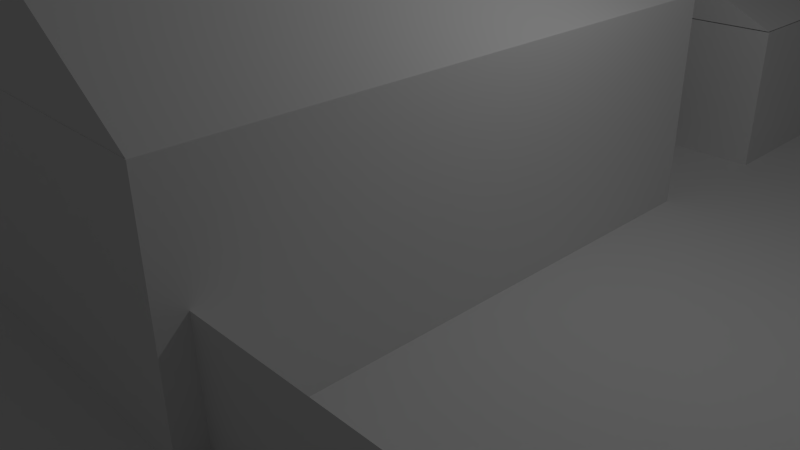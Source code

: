 # Source: NeiTilEosBygg.blend  (saved by Blender 2.72.0; exported with 4.5.12 LTS)
import bpy
from mathutils import Matrix  # noqa: F401  (used for matrix-valued properties, if any)

bpy.ops.wm.read_factory_settings(use_empty=True)
scene = bpy.context.scene
scene.name = 'Scene'

# ---- collections
col_collection_1 = bpy.data.collections.new('Collection 1'); scene.collection.children.link(col_collection_1)

# ---- materials (node trees are filled in below, after node groups)
mat_material = bpy.data.materials.new('Material')
mat_material.alpha_threshold = 0.0
mat_material.use_transparent_shadow = False
mat_material.roughness = 0.5
mat_material.line_color = (0.0, 0.0, 0.0, 1.0)
mat_material_001 = bpy.data.materials.new('Material.001')
mat_material_001.alpha_threshold = 0.0
mat_material_001.use_transparent_shadow = False
mat_material_001.roughness = 0.5
mat_material_001.line_color = (0.0, 0.0, 0.0, 1.0)
mat_material_002 = bpy.data.materials.new('Material.002')
mat_material_002.alpha_threshold = 0.0
mat_material_002.use_transparent_shadow = False
mat_material_002.roughness = 0.5
mat_material_002.line_color = (0.0, 0.0, 0.0, 1.0)

# ---- material node trees

# ---- world
world_world = bpy.data.worlds.new('World'); scene.world = world_world
world_world.color = (0.05088, 0.05088, 0.05088)
world_world.use_sun_shadow = False
world_world.sun_shadow_jitter_overblur = 0.0
world_world.cycles.sampling_method = 'MANUAL'
world_world.cycles.sample_map_resolution = 256

# ---- cameras
cam_camera = bpy.data.cameras.new('Camera')
cam_camera.clip_end = 100.0
cam_camera.lens = 35.0
cam_camera.sensor_width = 32.0
cam_camera.sensor_height = 18.0
cam_camera.ortho_scale = 7.314
cam_camera.dof.focus_distance = 0.0
cam_camera.dof.aperture_fstop = 128.0

# ---- lights
light_lamp = bpy.data.lights.new('Lamp', 'POINT')
light_lamp.transmission_factor = 0.0
light_lamp.cutoff_distance = 30.0
light_lamp.energy = 100.0
light_lamp.shadow_buffer_clip_start = 1.001
light_lamp.shadow_soft_size = 0.1
light_lamp.shadow_maximum_resolution = 0.006
light_lamp.use_absolute_resolution = True
light_lamp.cycles.use_multiple_importance_sampling = False

# ---- meshes
me_plane_001 = bpy.data.meshes.new('Plane.001')
me_plane_001.from_pydata([(-2.276, -1.0, 0.0), (1.896, -1.0, 0.0), (-2.276, 0.4762, 0.006622), (1.896, 0.4762, 0.006622)], [], [(0, 1, 3, 2)])
me_plane_001.use_remesh_preserve_volume = False
me_plane_001.use_remesh_preserve_attributes = False
me_plane_001.use_mirror_vertex_groups = False
me_plane_001.update()
me_plane = bpy.data.meshes.new('Plane')
me_plane.from_pydata([(-8.402, -9.161, -0.6184), (6.857, -9.161, -0.6184), (-8.402, 17.88, -0.6184), (6.857, 17.88, -0.6184)], [], [(0, 1, 3, 2)])
me_plane.use_remesh_preserve_volume = False
me_plane.use_remesh_preserve_attributes = False
me_plane.use_mirror_vertex_groups = False
me_plane.update()
me_cube_001 = bpy.data.meshes.new('Cube.001')
me_cube_001.from_pydata([(-2.725, -4.157, -1.0), (-2.725, 3.717, -1.0), (2.063, 3.717, -1.0), (2.063, -4.157, -1.0), (-0.3777, -4.157, 0.648), (-0.3777, 3.717, 0.648), (-0.3177, 3.717, 0.648), (-0.3177, -4.157, 0.648)], [], [(4, 5, 1, 0), (5, 6, 2, 1), (6, 7, 3, 2), (7, 4, 0, 3), (0, 1, 2, 3), (7, 6, 5, 4)])
me_cube_001.use_remesh_preserve_volume = False
me_cube_001.use_remesh_preserve_attributes = False
me_cube_001.use_mirror_vertex_groups = False
me_cube_001.update()
me_cube = bpy.data.meshes.new('Cube')
me_cube.from_pydata([(1.811, 3.924, -1.0), (1.811, -3.96, -1.0), (-2.978, -3.96, -1.0), (-2.978, 3.924, -1.0), (1.811, 3.924, 1.978), (1.811, -3.96, 1.978), (-2.978, -3.96, 1.978), (-2.978, 3.924, 1.978)], [], [(0, 1, 2, 3), (4, 7, 6, 5), (0, 4, 5, 1), (1, 5, 6, 2), (2, 6, 7, 3), (4, 0, 3, 7)])
me_cube.materials.append(mat_material)
me_cube.use_remesh_preserve_volume = False
me_cube.use_remesh_preserve_attributes = False
me_cube.use_mirror_vertex_groups = False
me_cube.update()
me_cube_002 = bpy.data.meshes.new('Cube.002')
me_cube_002.from_pydata([(1.811, 3.924, -1.0), (1.811, -3.96, -1.0), (-2.978, -3.96, -1.0), (-2.978, 3.924, -1.0), (1.811, 3.924, 1.132), (1.811, -3.96, 1.132), (-2.978, -3.96, 1.132), (-2.978, 3.924, 1.132)], [], [(0, 1, 2, 3), (4, 7, 6, 5), (0, 4, 5, 1), (1, 5, 6, 2), (2, 6, 7, 3), (4, 0, 3, 7)])
me_cube_002.materials.append(mat_material_001)
me_cube_002.use_remesh_preserve_volume = False
me_cube_002.use_remesh_preserve_attributes = False
me_cube_002.use_mirror_vertex_groups = False
me_cube_002.update()
me_cube_003 = bpy.data.meshes.new('Cube.003')
me_cube_003.from_pydata([(-2.725, -4.157, -1.0), (-2.725, 3.717, -1.0), (2.063, 3.717, -1.0), (2.063, -4.157, -1.0), (-0.3777, -4.157, 0.2122), (-0.3777, 3.717, 0.2122), (-0.3177, 3.717, 0.2122), (-0.3177, -4.157, 0.2122)], [], [(4, 5, 1, 0), (5, 6, 2, 1), (6, 7, 3, 2), (7, 4, 0, 3), (0, 1, 2, 3), (7, 6, 5, 4)])
me_cube_003.use_remesh_preserve_volume = False
me_cube_003.use_remesh_preserve_attributes = False
me_cube_003.use_mirror_vertex_groups = False
me_cube_003.update()
me_cube_004 = bpy.data.meshes.new('Cube.004')
me_cube_004.from_pydata([(1.843, 1.049, -1.0), (1.811, -3.96, -1.0), (-2.978, -3.96, -1.0), (-2.947, 1.049, -1.0), (1.843, 1.049, 1.132), (1.811, -3.96, 1.132), (-2.978, -3.96, 1.132), (-2.947, 1.049, 1.132)], [], [(0, 1, 2, 3), (4, 7, 6, 5), (0, 4, 5, 1), (1, 5, 6, 2), (2, 6, 7, 3), (4, 0, 3, 7)])
me_cube_004.materials.append(mat_material_002)
me_cube_004.use_remesh_preserve_volume = False
me_cube_004.use_remesh_preserve_attributes = False
me_cube_004.use_mirror_vertex_groups = False
me_cube_004.update()
me_cube_005 = bpy.data.meshes.new('Cube.005')
me_cube_005.from_pydata([(-2.725, -4.157, -1.0), (-2.693, 0.8426, -1.0), (2.094, 0.8426, -1.0), (2.063, -4.157, -1.0), (-0.3777, -4.157, 0.2122), (-0.3462, 0.8426, 0.2122), (-0.2862, 0.8426, 0.2122), (-0.3177, -4.157, 0.2122)], [], [(4, 5, 1, 0), (5, 6, 2, 1), (6, 7, 3, 2), (7, 4, 0, 3), (0, 1, 2, 3), (7, 6, 5, 4)])
me_cube_005.use_remesh_preserve_volume = False
me_cube_005.use_remesh_preserve_attributes = False
me_cube_005.use_mirror_vertex_groups = False
me_cube_005.update()

# ---- objects
ob_plane_001 = bpy.data.objects.new('Plane.001', me_plane_001)
ob_plane = bpy.data.objects.new('Plane', me_plane)
ob_cube_001 = bpy.data.objects.new('Cube.001', me_cube_001)
ob_cube = bpy.data.objects.new('Cube', me_cube)
ob_lamp = bpy.data.objects.new('Lamp', light_lamp)
ob_camera = bpy.data.objects.new('Camera', cam_camera)
ob_cube_002 = bpy.data.objects.new('Cube.002', me_cube_002)
ob_cube_003 = bpy.data.objects.new('Cube.003', me_cube_003)
ob_cube_004 = bpy.data.objects.new('Cube.004', me_cube_004)
ob_cube_005 = bpy.data.objects.new('Cube.005', me_cube_005)

# ---- transforms, parenting, visibility, modifiers, constraints
ob_plane_001.location = (4.014, -3.602, 1.077)
ob_plane_001.rotation_euler = (1.583, -0.0, 0.0)
ob_plane_001.lineart.crease_threshold = 0.0
ob_plane.location = (4.014, 1.013, 0.6944)
ob_plane.lineart.crease_threshold = 0.0
ob_cube_001.location = (-0.2303, 0.2178, 3.969)
ob_cube_001.lineart.crease_threshold = 0.0
ob_cube.location = (0.03316, 0.01275, 0.9942)
ob_cube.lock_rotations_4d = False
ob_cube.empty_display_type = 'ARROWS'
ob_cube.lineart.crease_threshold = 0.0
ob_lamp.location = (4.076, 1.005, 5.904)
ob_lamp.rotation_euler = (0.6503, 0.05522, 1.866)
ob_lamp.lock_rotations_4d = False
ob_lamp.empty_display_type = 'ARROWS'
ob_lamp.color = (0.0, 0.0, 0.0, 0.0)
ob_lamp.lineart.crease_threshold = 0.0
ob_camera.location = (7.481, -6.508, 5.344)
ob_camera.rotation_euler = (1.109, 0.01082, 0.8149)
ob_camera.lock_rotations_4d = False
ob_camera.empty_display_type = 'ARROWS'
ob_camera.color = (0.0, 0.0, 0.0, 0.0)
ob_camera.display_type = 'WIRE'
ob_camera.lineart.crease_threshold = 0.0
ob_cube_002.location = (0.1755, 9.906, 1.008)
ob_cube_002.lock_rotations_4d = False
ob_cube_002.empty_display_type = 'ARROWS'
ob_cube_002.lineart.crease_threshold = 0.0
ob_cube_003.location = (-0.08794, 10.11, 3.154)
ob_cube_003.lineart.crease_threshold = 0.0
ob_cube_004.location = (9.815, -6.212, 1.008)
ob_cube_004.rotation_euler = (0.0, 0.0, -1.582)
ob_cube_004.lock_rotations_4d = False
ob_cube_004.empty_display_type = 'ARROWS'
ob_cube_004.lineart.crease_threshold = 0.0
ob_cube_005.location = (10.02, -5.951, 3.154)
ob_cube_005.rotation_euler = (0.0, 0.0, -1.582)
ob_cube_005.lineart.crease_threshold = 0.0

# ---- collection membership
col_collection_1.objects.link(ob_plane_001)
col_collection_1.objects.link(ob_plane)
col_collection_1.objects.link(ob_cube_001)
col_collection_1.objects.link(ob_cube)
col_collection_1.objects.link(ob_lamp)
col_collection_1.objects.link(ob_camera)
col_collection_1.objects.link(ob_cube_002)
col_collection_1.objects.link(ob_cube_003)
col_collection_1.objects.link(ob_cube_004)
col_collection_1.objects.link(ob_cube_005)

# ---- scene / render settings (as saved in the file)
scene.camera = ob_camera
scene.frame_start = 1; scene.frame_end = 250; scene.frame_set(1)
scene.render.engine = 'BLENDER_EEVEE_NEXT'
scene.render.resolution_percentage = 50
scene.render.dither_intensity = 0.0
scene.cycles.use_denoising = False
scene.cycles.samples = 10
scene.cycles.sampling_pattern = 'TABULATED_SOBOL'
scene.cycles.light_sampling_threshold = 0.0
scene.cycles.use_adaptive_sampling = False
scene.cycles.use_light_tree = False
scene.cycles.blur_glossy = 0.0
scene.cycles.pixel_filter_type = 'GAUSSIAN'
scene.cycles.sample_clamp_indirect = 0.0
scene.view_settings.view_transform = 'Standard'
bpy.context.view_layer.update()
